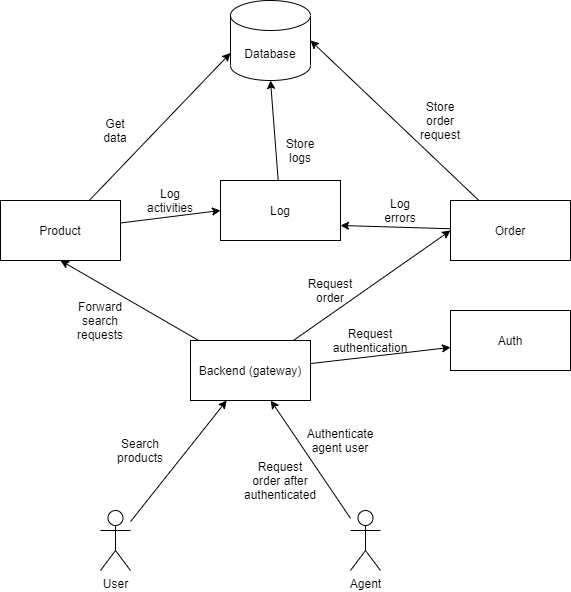

The diagram above was exported from draw.io. Its source (the exported page's mxGraphModel, read from the mxfile embedded in the PNG):
<mxGraphModel dx="1086" dy="806" grid="1" gridSize="10" guides="1" tooltips="1" connect="1" arrows="1" fold="1" page="1" pageScale="1" pageWidth="3300" pageHeight="4681" math="0" shadow="0">
  <root>
    <mxCell id="0" />
    <mxCell id="1" parent="0" />
    <mxCell id="drQI8UmaHwfrGGv6lDay-1" value="Auth" style="rounded=0;whiteSpace=wrap;html=1;" vertex="1" parent="1">
      <mxGeometry x="690" y="510" width="120" height="60" as="geometry" />
    </mxCell>
    <mxCell id="drQI8UmaHwfrGGv6lDay-15" style="edgeStyle=none;rounded=0;orthogonalLoop=1;jettySize=auto;html=1;entryX=0.5;entryY=1;entryDx=0;entryDy=0;" edge="1" parent="1" source="drQI8UmaHwfrGGv6lDay-2" target="drQI8UmaHwfrGGv6lDay-3">
      <mxGeometry relative="1" as="geometry" />
    </mxCell>
    <mxCell id="drQI8UmaHwfrGGv6lDay-22" style="edgeStyle=none;rounded=0;orthogonalLoop=1;jettySize=auto;html=1;entryX=0;entryY=0.5;entryDx=0;entryDy=0;" edge="1" parent="1" source="drQI8UmaHwfrGGv6lDay-2" target="drQI8UmaHwfrGGv6lDay-4">
      <mxGeometry relative="1" as="geometry" />
    </mxCell>
    <mxCell id="drQI8UmaHwfrGGv6lDay-25" style="edgeStyle=none;rounded=0;orthogonalLoop=1;jettySize=auto;html=1;" edge="1" parent="1" source="drQI8UmaHwfrGGv6lDay-2" target="drQI8UmaHwfrGGv6lDay-1">
      <mxGeometry relative="1" as="geometry" />
    </mxCell>
    <mxCell id="drQI8UmaHwfrGGv6lDay-2" value="Backend (gateway)" style="rounded=0;whiteSpace=wrap;html=1;" vertex="1" parent="1">
      <mxGeometry x="430" y="540" width="120" height="60" as="geometry" />
    </mxCell>
    <mxCell id="drQI8UmaHwfrGGv6lDay-17" style="edgeStyle=none;rounded=0;orthogonalLoop=1;jettySize=auto;html=1;entryX=0;entryY=0;entryDx=0;entryDy=52.5;entryPerimeter=0;" edge="1" parent="1" source="drQI8UmaHwfrGGv6lDay-3" target="drQI8UmaHwfrGGv6lDay-5">
      <mxGeometry relative="1" as="geometry" />
    </mxCell>
    <mxCell id="drQI8UmaHwfrGGv6lDay-18" style="edgeStyle=none;rounded=0;orthogonalLoop=1;jettySize=auto;html=1;entryX=0;entryY=0.5;entryDx=0;entryDy=0;" edge="1" parent="1" source="drQI8UmaHwfrGGv6lDay-3" target="drQI8UmaHwfrGGv6lDay-16">
      <mxGeometry relative="1" as="geometry" />
    </mxCell>
    <mxCell id="drQI8UmaHwfrGGv6lDay-3" value="Product" style="rounded=0;whiteSpace=wrap;html=1;" vertex="1" parent="1">
      <mxGeometry x="240" y="400" width="120" height="60" as="geometry" />
    </mxCell>
    <mxCell id="drQI8UmaHwfrGGv6lDay-23" style="edgeStyle=none;rounded=0;orthogonalLoop=1;jettySize=auto;html=1;entryX=1;entryY=0.75;entryDx=0;entryDy=0;" edge="1" parent="1" source="drQI8UmaHwfrGGv6lDay-4" target="drQI8UmaHwfrGGv6lDay-16">
      <mxGeometry relative="1" as="geometry" />
    </mxCell>
    <mxCell id="drQI8UmaHwfrGGv6lDay-26" style="edgeStyle=none;rounded=0;orthogonalLoop=1;jettySize=auto;html=1;entryX=1;entryY=0.5;entryDx=0;entryDy=0;entryPerimeter=0;" edge="1" parent="1" source="drQI8UmaHwfrGGv6lDay-4" target="drQI8UmaHwfrGGv6lDay-5">
      <mxGeometry relative="1" as="geometry" />
    </mxCell>
    <mxCell id="drQI8UmaHwfrGGv6lDay-4" value="Order" style="rounded=0;whiteSpace=wrap;html=1;" vertex="1" parent="1">
      <mxGeometry x="690" y="400" width="120" height="60" as="geometry" />
    </mxCell>
    <mxCell id="drQI8UmaHwfrGGv6lDay-5" value="Database" style="shape=cylinder3;whiteSpace=wrap;html=1;boundedLbl=1;backgroundOutline=1;size=15;" vertex="1" parent="1">
      <mxGeometry x="470" y="200" width="80" height="80" as="geometry" />
    </mxCell>
    <mxCell id="drQI8UmaHwfrGGv6lDay-14" style="rounded=0;orthogonalLoop=1;jettySize=auto;html=1;" edge="1" parent="1" source="drQI8UmaHwfrGGv6lDay-6" target="drQI8UmaHwfrGGv6lDay-2">
      <mxGeometry relative="1" as="geometry" />
    </mxCell>
    <mxCell id="drQI8UmaHwfrGGv6lDay-6" value="User" style="shape=umlActor;verticalLabelPosition=bottom;verticalAlign=top;html=1;outlineConnect=0;" vertex="1" parent="1">
      <mxGeometry x="340" y="710" width="30" height="60" as="geometry" />
    </mxCell>
    <mxCell id="drQI8UmaHwfrGGv6lDay-21" style="edgeStyle=none;rounded=0;orthogonalLoop=1;jettySize=auto;html=1;" edge="1" parent="1" source="drQI8UmaHwfrGGv6lDay-7" target="drQI8UmaHwfrGGv6lDay-2">
      <mxGeometry relative="1" as="geometry" />
    </mxCell>
    <mxCell id="drQI8UmaHwfrGGv6lDay-7" value="Agent" style="shape=umlActor;verticalLabelPosition=bottom;verticalAlign=top;html=1;outlineConnect=0;" vertex="1" parent="1">
      <mxGeometry x="590" y="710" width="30" height="60" as="geometry" />
    </mxCell>
    <mxCell id="drQI8UmaHwfrGGv6lDay-19" style="edgeStyle=none;rounded=0;orthogonalLoop=1;jettySize=auto;html=1;entryX=0.5;entryY=1;entryDx=0;entryDy=0;entryPerimeter=0;" edge="1" parent="1" source="drQI8UmaHwfrGGv6lDay-16" target="drQI8UmaHwfrGGv6lDay-5">
      <mxGeometry relative="1" as="geometry" />
    </mxCell>
    <mxCell id="drQI8UmaHwfrGGv6lDay-16" value="Log" style="rounded=0;whiteSpace=wrap;html=1;" vertex="1" parent="1">
      <mxGeometry x="460" y="380" width="120" height="60" as="geometry" />
    </mxCell>
    <mxCell id="drQI8UmaHwfrGGv6lDay-27" value="Search products" style="text;html=1;strokeColor=none;fillColor=none;align=center;verticalAlign=middle;whiteSpace=wrap;rounded=0;" vertex="1" parent="1">
      <mxGeometry x="360" y="640" width="40" height="20" as="geometry" />
    </mxCell>
    <mxCell id="drQI8UmaHwfrGGv6lDay-28" value="Forward search requests" style="text;html=1;strokeColor=none;fillColor=none;align=center;verticalAlign=middle;whiteSpace=wrap;rounded=0;" vertex="1" parent="1">
      <mxGeometry x="320" y="510" width="40" height="20" as="geometry" />
    </mxCell>
    <mxCell id="drQI8UmaHwfrGGv6lDay-29" value="Get data" style="text;html=1;strokeColor=none;fillColor=none;align=center;verticalAlign=middle;whiteSpace=wrap;rounded=0;" vertex="1" parent="1">
      <mxGeometry x="335" y="320" width="40" height="20" as="geometry" />
    </mxCell>
    <mxCell id="drQI8UmaHwfrGGv6lDay-30" value="Log activities" style="text;html=1;strokeColor=none;fillColor=none;align=center;verticalAlign=middle;whiteSpace=wrap;rounded=0;" vertex="1" parent="1">
      <mxGeometry x="390" y="390" width="40" height="20" as="geometry" />
    </mxCell>
    <mxCell id="drQI8UmaHwfrGGv6lDay-31" value="Store logs" style="text;html=1;strokeColor=none;fillColor=none;align=center;verticalAlign=middle;whiteSpace=wrap;rounded=0;" vertex="1" parent="1">
      <mxGeometry x="520" y="340" width="40" height="20" as="geometry" />
    </mxCell>
    <mxCell id="drQI8UmaHwfrGGv6lDay-33" value="Authenticate agent user" style="text;html=1;strokeColor=none;fillColor=none;align=center;verticalAlign=middle;whiteSpace=wrap;rounded=0;" vertex="1" parent="1">
      <mxGeometry x="560" y="630" width="40" height="20" as="geometry" />
    </mxCell>
    <mxCell id="drQI8UmaHwfrGGv6lDay-35" value="Request order after authenticated" style="text;html=1;strokeColor=none;fillColor=none;align=center;verticalAlign=middle;whiteSpace=wrap;rounded=0;" vertex="1" parent="1">
      <mxGeometry x="500" y="670" width="40" height="20" as="geometry" />
    </mxCell>
    <mxCell id="drQI8UmaHwfrGGv6lDay-36" value="Request authentication" style="text;html=1;strokeColor=none;fillColor=none;align=center;verticalAlign=middle;whiteSpace=wrap;rounded=0;" vertex="1" parent="1">
      <mxGeometry x="590" y="530" width="40" height="20" as="geometry" />
    </mxCell>
    <mxCell id="drQI8UmaHwfrGGv6lDay-37" value="Request order" style="text;html=1;strokeColor=none;fillColor=none;align=center;verticalAlign=middle;whiteSpace=wrap;rounded=0;" vertex="1" parent="1">
      <mxGeometry x="550" y="480" width="40" height="20" as="geometry" />
    </mxCell>
    <mxCell id="drQI8UmaHwfrGGv6lDay-38" value="Log errors" style="text;html=1;strokeColor=none;fillColor=none;align=center;verticalAlign=middle;whiteSpace=wrap;rounded=0;" vertex="1" parent="1">
      <mxGeometry x="620" y="400" width="40" height="20" as="geometry" />
    </mxCell>
    <mxCell id="drQI8UmaHwfrGGv6lDay-39" value="Store order request" style="text;html=1;strokeColor=none;fillColor=none;align=center;verticalAlign=middle;whiteSpace=wrap;rounded=0;" vertex="1" parent="1">
      <mxGeometry x="660" y="310" width="40" height="20" as="geometry" />
    </mxCell>
  </root>
</mxGraphModel>